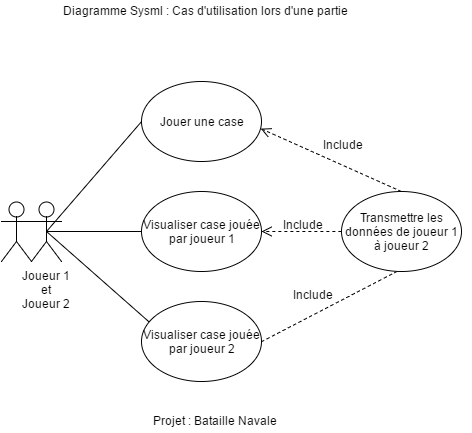

The diagram above was exported from draw.io. Its source (the exported page's mxGraphModel, read from the mxfile embedded in the PNG):
<mxGraphModel dx="815" dy="438" grid="1" gridSize="10" guides="1" tooltips="1" connect="1" arrows="1" fold="1" page="1" pageScale="1" pageWidth="826" pageHeight="1169" background="#ffffff" math="0" shadow="0">
  <root>
    <mxCell id="0" />
    <mxCell id="1" parent="0" />
    <mxCell id="7" value="Joueur 1&lt;div&gt;et&lt;/div&gt;&lt;div&gt;Joueur 2&lt;/div&gt;" style="shape=umlActor;verticalLabelPosition=bottom;labelBackgroundColor=#ffffff;verticalAlign=top;html=1;" parent="1" vertex="1">
      <mxGeometry x="30" y="260" width="30" height="60" as="geometry" />
    </mxCell>
    <mxCell id="34" value="Diagramme Sysml : Cas d'utilisation lors d'une partie" style="text;html=1;resizable=0;points=[];autosize=1;align=left;verticalAlign=top;spacingTop=-4;" parent="1" vertex="1">
      <mxGeometry x="60" y="60" width="300" height="20" as="geometry" />
    </mxCell>
    <mxCell id="35" value="Projet : Bataille Navale" style="text;html=1;resizable=0;points=[];autosize=1;align=left;verticalAlign=top;spacingTop=-4;" parent="1" vertex="1">
      <mxGeometry x="150" y="470" width="140" height="20" as="geometry" />
    </mxCell>
    <mxCell id="40" value="" style="endArrow=none;html=1;exitX=0.5;exitY=0.5;exitPerimeter=0;entryX=0;entryY=0.5;" edge="1" parent="1" source="7" target="41">
      <mxGeometry width="50" height="50" relative="1" as="geometry">
        <mxPoint x="230" y="260" as="sourcePoint" />
        <mxPoint x="230" y="220" as="targetPoint" />
      </mxGeometry>
    </mxCell>
    <mxCell id="41" value="Jouer une case" style="ellipse;whiteSpace=wrap;html=1;" vertex="1" parent="1">
      <mxGeometry x="140" y="140" width="120" height="80" as="geometry" />
    </mxCell>
    <mxCell id="42" value="" style="html=1;verticalAlign=bottom;endArrow=open;dashed=1;endSize=8;entryX=0.992;entryY=0.588;entryPerimeter=0;exitX=0.5;exitY=0;" edge="1" parent="1" source="60" target="41">
      <mxGeometry x="-1" y="-170" relative="1" as="geometry">
        <mxPoint x="410" y="230" as="sourcePoint" />
        <mxPoint x="343" y="235" as="targetPoint" />
        <mxPoint x="170" y="163" as="offset" />
      </mxGeometry>
    </mxCell>
    <mxCell id="48" value="Include" style="text;html=1;" vertex="1" parent="1">
      <mxGeometry x="320" y="190" width="50" height="20" as="geometry" />
    </mxCell>
    <mxCell id="52" value="" style="endArrow=none;html=1;exitX=0.5;exitY=0.5;exitPerimeter=0;entryX=0;entryY=0.5;" edge="1" parent="1" source="7" target="53">
      <mxGeometry width="50" height="50" relative="1" as="geometry">
        <mxPoint x="120" y="300" as="sourcePoint" />
        <mxPoint x="150" y="270" as="targetPoint" />
      </mxGeometry>
    </mxCell>
    <mxCell id="53" value="Visualiser case jouée par joueur 1" style="ellipse;whiteSpace=wrap;html=1;" vertex="1" parent="1">
      <mxGeometry x="140" y="250" width="120" height="80" as="geometry" />
    </mxCell>
    <mxCell id="54" value="" style="endArrow=none;html=1;entryX=0.5;entryY=0.5;entryPerimeter=0;exitX=0.25;exitY=0.5;exitPerimeter=0;" edge="1" parent="1" source="55" target="7">
      <mxGeometry width="50" height="50" relative="1" as="geometry">
        <mxPoint x="140" y="370" as="sourcePoint" />
        <mxPoint x="120" y="285" as="targetPoint" />
      </mxGeometry>
    </mxCell>
    <mxCell id="55" value="Visualiser case jouée par joueur 2" style="ellipse;whiteSpace=wrap;html=1;" vertex="1" parent="1">
      <mxGeometry x="140" y="360" width="120" height="80" as="geometry" />
    </mxCell>
    <mxCell id="56" value="" style="html=1;verticalAlign=bottom;endArrow=open;dashed=1;endSize=8;entryX=0.992;entryY=0.588;entryPerimeter=0;exitX=0;exitY=0.5;" edge="1" parent="1" source="60">
      <mxGeometry x="260" y="290" as="geometry">
        <mxPoint x="398" y="290" as="sourcePoint" />
        <mxPoint x="260" y="290" as="targetPoint" />
        <mxPoint x="170" y="163" as="offset" />
      </mxGeometry>
    </mxCell>
    <mxCell id="57" value="" style="html=1;verticalAlign=bottom;endArrow=open;dashed=1;endSize=8;entryX=0.992;entryY=0.588;entryPerimeter=0;exitX=1;exitY=0.5;" edge="1" parent="1" source="55" target="60">
      <mxGeometry x="251" y="400" as="geometry">
        <mxPoint x="380" y="360" as="sourcePoint" />
        <mxPoint x="251" y="400" as="targetPoint" />
        <mxPoint x="170" y="163" as="offset" />
      </mxGeometry>
    </mxCell>
    <mxCell id="58" value="Include" style="text;html=1;" vertex="1" parent="1">
      <mxGeometry x="280" y="270" width="50" height="20" as="geometry" />
    </mxCell>
    <mxCell id="59" value="Include" style="text;html=1;" vertex="1" parent="1">
      <mxGeometry x="290" y="340" width="50" height="20" as="geometry" />
    </mxCell>
    <mxCell id="60" value="Transmettre les données de joueur 1 à joueur 2" style="ellipse;whiteSpace=wrap;html=1;" vertex="1" parent="1">
      <mxGeometry x="340" y="250" width="120" height="80" as="geometry" />
    </mxCell>
    <mxCell id="68" value="" style="shape=umlActor;verticalLabelPosition=bottom;labelBackgroundColor=#ffffff;verticalAlign=top;html=1;" vertex="1" parent="1">
      <mxGeometry y="260" width="30" height="60" as="geometry" />
    </mxCell>
  </root>
</mxGraphModel>